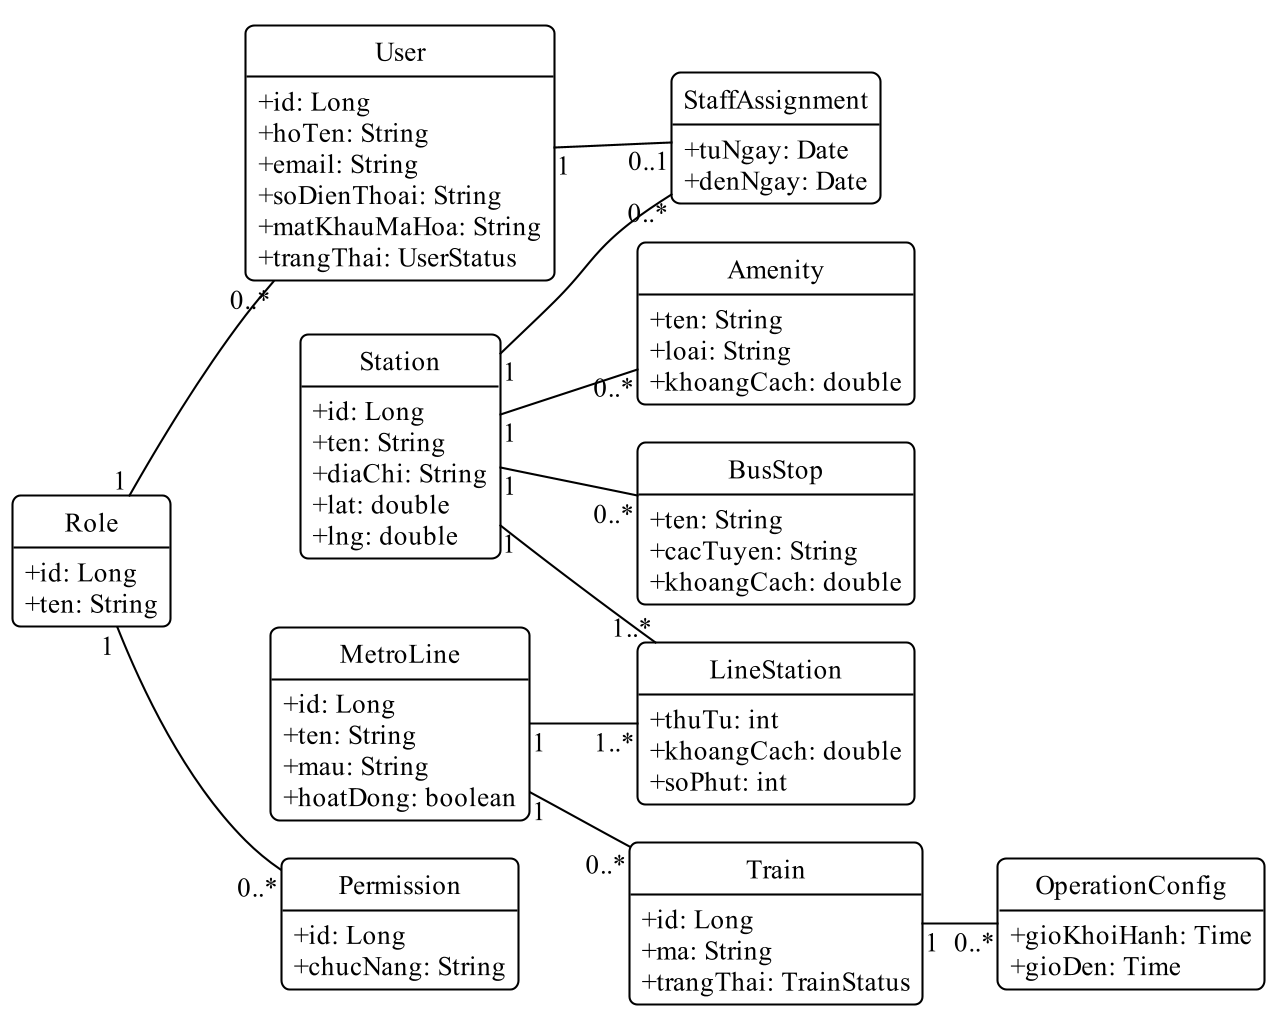

The diagram above was rendered by PlantUML. Its source (embedded in the PNG):
@startuml
!pragma layout smetana
skinparam dpi 200
skinparam defaultFontName "Times New Roman"
skinparam defaultFontSize 13
skinparam shadowing false
skinparam monochrome true
skinparam backgroundColor white
skinparam RoundCorner 8
skinparam ArrowColor black
skinparam ArrowThickness 1
skinparam state {
  BackgroundColor white
  BorderColor black
  BorderThickness 1
  StartColor black
  EndColor black
}
skinparam activity {
  BackgroundColor white
  BorderColor black
  BorderThickness 1
  DiamondBackgroundColor white
  DiamondBorderColor black
  StartColor black
  EndColor black
}
skinparam swimlane {
  BorderColor black
  BorderThickness 1
  TitleFontSize 13
}
skinparam usecase {
  BackgroundColor white
  BorderColor black
  BorderThickness 1
}
skinparam actor {
  BackgroundColor white
  BorderColor black
}
skinparam rectangle {
  BackgroundColor white
  BorderColor black
  BorderThickness 1
  RoundCorner 0
}
skinparam class {
  BackgroundColor white
  HeaderBackgroundColor white
  BorderColor black
  BorderThickness 1
}
skinparam classAttributeIconSize 0
hide empty members
hide circle
left to right direction
class User {
  +id: Long
  +hoTen: String
  +email: String
  +soDienThoai: String
  +matKhauMaHoa: String
  +trangThai: UserStatus
}
class Role {
  +id: Long
  +ten: String
}
class Permission {
  +id: Long
  +chucNang: String
}
class StaffAssignment {
  +tuNgay: Date
  +denNgay: Date
}
class MetroLine {
  +id: Long
  +ten: String
  +mau: String
  +hoatDong: boolean
}
class Station {
  +id: Long
  +ten: String
  +diaChi: String
  +lat: double
  +lng: double
}
class LineStation {
  +thuTu: int
  +khoangCach: double
  +soPhut: int
}
class Train {
  +id: Long
  +ma: String
  +trangThai: TrainStatus
}
class OperationConfig {
  +gioKhoiHanh: Time
  +gioDen: Time
}
class Amenity {
  +ten: String
  +loai: String
  +khoangCach: double
}
class BusStop {
  +ten: String
  +cacTuyen: String
  +khoangCach: double
}
Role "1" -- "0..*" User
Role "1" -- "0..*" Permission
User "1" -- "0..1" StaffAssignment
Station "1" -- "0..*" StaffAssignment
MetroLine "1" -- "1..*" LineStation
Station "1" -- "1..*" LineStation
MetroLine "1" -- "0..*" Train
Train "1" -- "0..*" OperationConfig
Station "1" -- "0..*" Amenity
Station "1" -- "0..*" BusStop
@enduml